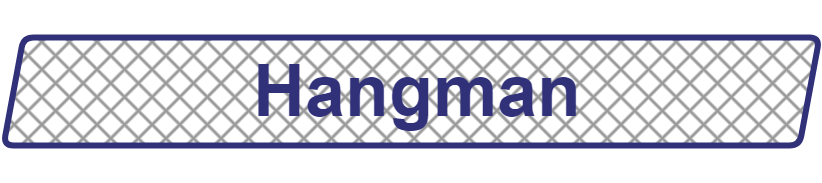

The diagram above was exported from draw.io. Its source (the exported page's mxGraphModel, read from the mxfile embedded in the PNG):
<mxGraphModel dx="2033" dy="1157" grid="1" gridSize="12" guides="1" tooltips="1" connect="1" arrows="1" fold="1" page="1" pageScale="1" pageWidth="827" pageHeight="1169" math="0" shadow="0">
  <root>
    <mxCell id="0" />
    <mxCell id="1" parent="0" />
    <mxCell id="RvA6-ZExlKkjFBi5hk07-13" value="" style="shape=parallelogram;perimeter=parallelogramPerimeter;whiteSpace=wrap;html=1;fixedSize=1;rounded=1;shadow=0;gradientDirection=west;fillColor=#999999;fontColor=#ffffff;strokeColor=#31317A;fillStyle=cross-hatch;strokeWidth=6;" vertex="1" parent="1">
      <mxGeometry x="216" y="180" width="816" height="108" as="geometry" />
    </mxCell>
    <mxCell id="RvA6-ZExlKkjFBi5hk07-14" value="&lt;h1 style=&quot;font-size: 72px;&quot;&gt;&lt;font color=&quot;#31317a&quot;&gt;Hangman&lt;/font&gt;&lt;/h1&gt;" style="text;html=1;strokeColor=none;fillColor=none;align=center;verticalAlign=middle;whiteSpace=wrap;rounded=0;" vertex="1" parent="1">
      <mxGeometry x="252" y="192" width="756" height="84" as="geometry" />
    </mxCell>
  </root>
</mxGraphModel>